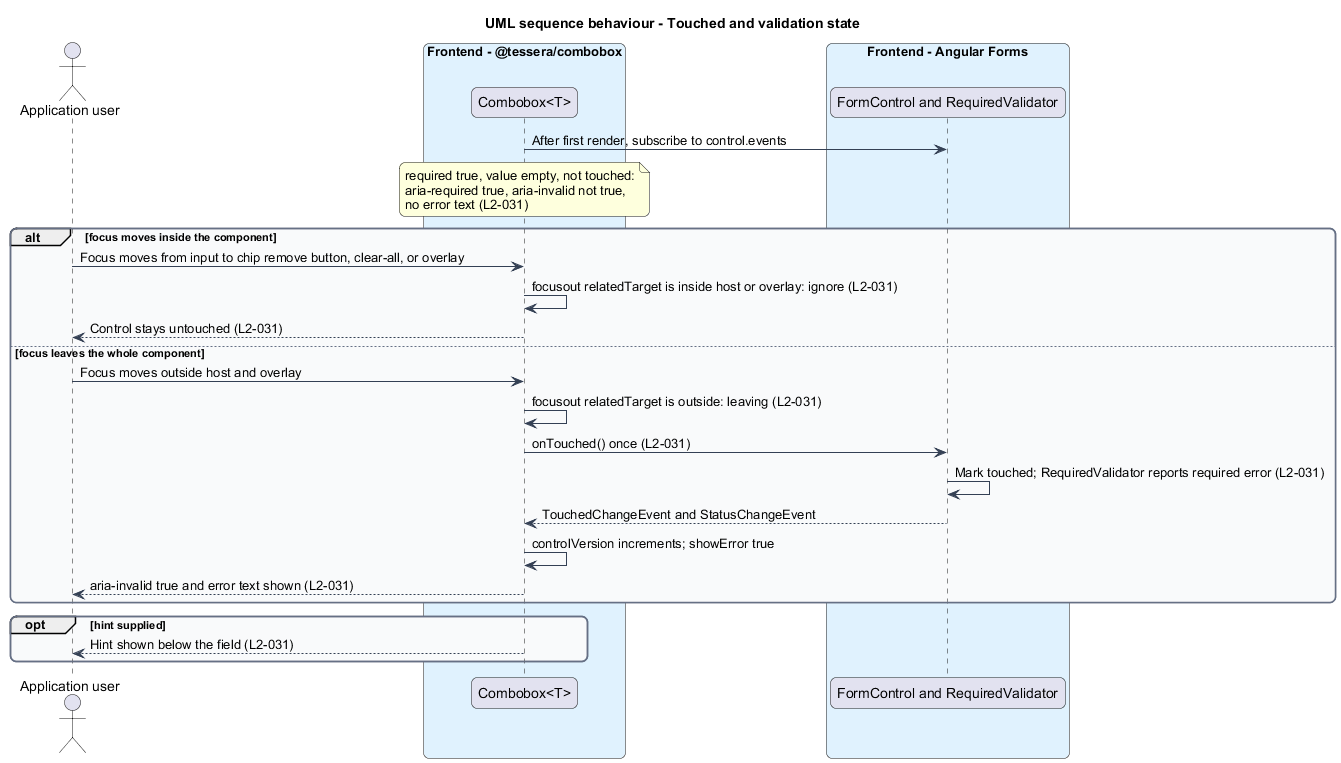

The diagram above was rendered by PlantUML. Its source (embedded in the PNG):
@startuml
title UML sequence behaviour - Touched and validation state
skinparam backgroundColor #FFFFFF
skinparam shadowing false
skinparam roundcorner 12
skinparam defaultFontName Arial
skinparam ArrowColor #344054
skinparam rectangle {
  BorderColor #344054
  FontColor #101828
}
skinparam package {
  BorderColor #667085
  FontColor #101828
  BackgroundColor #F9FAFB
}
actor "Application user" as user
box "Frontend - @tessera/combobox" #E0F2FE
  participant "Combobox<T>" as combo
end box
box "Frontend - Angular Forms" #E0F2FE
  participant "FormControl and RequiredValidator" as fc
end box

combo -> fc : After first render, subscribe to control.events
note over combo
  required true, value empty, not touched:
  aria-required true, aria-invalid not true,
  no error text (L2-031)
end note
alt focus moves inside the component
  user -> combo : Focus moves from input to chip remove button, clear-all, or overlay
  combo -> combo : focusout relatedTarget is inside host or overlay: ignore (L2-031)
  combo --> user : Control stays untouched (L2-031)
else focus leaves the whole component
  user -> combo : Focus moves outside host and overlay
  combo -> combo : focusout relatedTarget is outside: leaving (L2-031)
  combo -> fc : onTouched() once (L2-031)
  fc -> fc : Mark touched; RequiredValidator reports required error (L2-031)
  fc --> combo : TouchedChangeEvent and StatusChangeEvent
  combo -> combo : controlVersion increments; showError true
  combo --> user : aria-invalid true and error text shown (L2-031)
end
opt hint supplied
  combo --> user : Hint shown below the field (L2-031)
end
@enduml